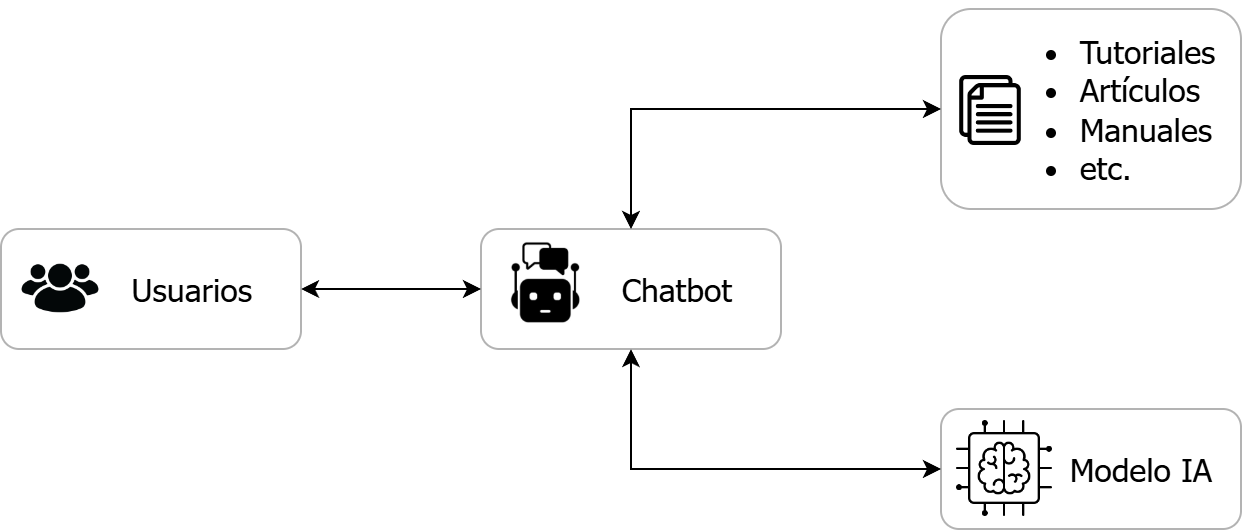

The diagram above was exported from draw.io. Its source (the exported page's mxGraphModel, read from the mxfile embedded in the PNG):
<mxGraphModel dx="1434" dy="738" grid="1" gridSize="10" guides="1" tooltips="1" connect="1" arrows="1" fold="1" page="1" pageScale="1" pageWidth="850" pageHeight="1100" math="0" shadow="0">
  <root>
    <mxCell id="0" />
    <mxCell id="1" parent="0" />
    <mxCell id="46iBx0alZiGWIKfsoi77-3" value="Usuarios&amp;nbsp;&amp;nbsp;" style="rounded=1;whiteSpace=wrap;html=1;align=right;spacingRight=12;strokeColor=#B3B3B3;fontSize=16;fontFamily=Tahoma;" parent="1" vertex="1">
      <mxGeometry x="140" y="430" width="150" height="60" as="geometry" />
    </mxCell>
    <mxCell id="46iBx0alZiGWIKfsoi77-2" value="" style="shape=image;verticalLabelPosition=bottom;labelBackgroundColor=default;verticalAlign=top;aspect=fixed;imageAspect=0;image=https://png.pngtree.com/png-vector/20191009/ourlarge/pngtree-group-icon-png-image_1796653.jpg;" parent="1" vertex="1">
      <mxGeometry x="145" y="435" width="50" height="50" as="geometry" />
    </mxCell>
    <mxCell id="46iBx0alZiGWIKfsoi77-6" value="Chatbot&amp;nbsp;&amp;nbsp;" style="rounded=1;whiteSpace=wrap;html=1;align=right;spacingRight=12;strokeColor=#B3B3B3;fontSize=16;fontFamily=Tahoma;" parent="1" vertex="1">
      <mxGeometry x="380" y="430" width="150" height="60" as="geometry" />
    </mxCell>
    <mxCell id="46iBx0alZiGWIKfsoi77-7" value="&lt;ul&gt;&lt;li style=&quot;text-align: left;&quot;&gt;Tutoriales&lt;/li&gt;&lt;li style=&quot;text-align: left;&quot;&gt;Artículos&lt;/li&gt;&lt;li style=&quot;text-align: left;&quot;&gt;Manuales&amp;nbsp;&amp;nbsp;&lt;/li&gt;&lt;li style=&quot;text-align: left;&quot;&gt;etc.&lt;/li&gt;&lt;/ul&gt;" style="rounded=1;whiteSpace=wrap;html=1;align=right;spacingRight=2;strokeColor=#B3B3B3;fontSize=16;fontFamily=Tahoma;" parent="1" vertex="1">
      <mxGeometry x="610" y="320" width="150" height="100" as="geometry" />
    </mxCell>
    <mxCell id="46iBx0alZiGWIKfsoi77-4" value="" style="shape=image;verticalLabelPosition=bottom;labelBackgroundColor=default;verticalAlign=top;aspect=fixed;imageAspect=0;image=https://cdn-icons-png.flaticon.com/256/561/561111.png;" parent="1" vertex="1">
      <mxGeometry x="617.5" y="353.5" width="35" height="35" as="geometry" />
    </mxCell>
    <mxCell id="46iBx0alZiGWIKfsoi77-8" value="Modelo IA" style="rounded=1;whiteSpace=wrap;html=1;align=right;spacingRight=12;strokeColor=#B3B3B3;fontSize=16;fontFamily=Tahoma;" parent="1" vertex="1">
      <mxGeometry x="610" y="520" width="150" height="60" as="geometry" />
    </mxCell>
    <mxCell id="46iBx0alZiGWIKfsoi77-14" value="" style="shape=image;verticalLabelPosition=bottom;labelBackgroundColor=default;verticalAlign=top;aspect=fixed;imageAspect=0;image=https://static.thenounproject.com/png/2985130-200.png;" parent="1" vertex="1">
      <mxGeometry x="612" y="520" width="60" height="60" as="geometry" />
    </mxCell>
    <mxCell id="o-5jzq-C7rD5Epzr2jJ_-4" value="" style="shape=image;verticalLabelPosition=bottom;labelBackgroundColor=default;verticalAlign=top;aspect=fixed;imageAspect=0;image=data:image/png,(base64 omitted: 8756 chars);" vertex="1" parent="1">
      <mxGeometry x="390" y="435" width="45.94" height="45" as="geometry" />
    </mxCell>
    <mxCell id="o-5jzq-C7rD5Epzr2jJ_-6" value="" style="endArrow=classic;startArrow=classic;html=1;rounded=0;exitX=1;exitY=0.5;exitDx=0;exitDy=0;entryX=0;entryY=0.5;entryDx=0;entryDy=0;" edge="1" parent="1" source="46iBx0alZiGWIKfsoi77-3" target="46iBx0alZiGWIKfsoi77-6">
      <mxGeometry width="50" height="50" relative="1" as="geometry">
        <mxPoint x="700" y="410" as="sourcePoint" />
        <mxPoint x="750" y="360" as="targetPoint" />
      </mxGeometry>
    </mxCell>
    <mxCell id="o-5jzq-C7rD5Epzr2jJ_-7" value="" style="endArrow=classic;startArrow=classic;html=1;rounded=0;exitX=0.5;exitY=0;exitDx=0;exitDy=0;entryX=0;entryY=0.5;entryDx=0;entryDy=0;" edge="1" parent="1" source="46iBx0alZiGWIKfsoi77-6" target="46iBx0alZiGWIKfsoi77-7">
      <mxGeometry width="50" height="50" relative="1" as="geometry">
        <mxPoint x="435.94" y="360" as="sourcePoint" />
        <mxPoint x="525.94" y="360" as="targetPoint" />
        <Array as="points">
          <mxPoint x="455" y="370" />
        </Array>
      </mxGeometry>
    </mxCell>
    <mxCell id="o-5jzq-C7rD5Epzr2jJ_-8" value="" style="endArrow=classic;startArrow=classic;html=1;rounded=0;exitX=0.5;exitY=1;exitDx=0;exitDy=0;entryX=0;entryY=0.5;entryDx=0;entryDy=0;" edge="1" parent="1" source="46iBx0alZiGWIKfsoi77-6" target="46iBx0alZiGWIKfsoi77-8">
      <mxGeometry width="50" height="50" relative="1" as="geometry">
        <mxPoint x="425" y="550" as="sourcePoint" />
        <mxPoint x="515" y="550" as="targetPoint" />
        <Array as="points">
          <mxPoint x="455" y="550" />
        </Array>
      </mxGeometry>
    </mxCell>
  </root>
</mxGraphModel>